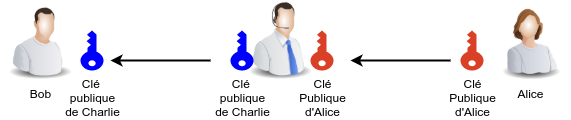

The diagram above was exported from draw.io. Its source (the exported page's mxGraphModel, read from the mxfile embedded in the PNG):
<mxGraphModel dx="1422" dy="825" grid="1" gridSize="10" guides="1" tooltips="1" connect="1" arrows="1" fold="1" page="1" pageScale="1" pageWidth="827" pageHeight="1169" math="0" shadow="0">
  <root>
    <mxCell id="0" />
    <mxCell id="1" parent="0" />
    <mxCell id="adrmXfUMLqha-XQpkLs8-1" value="" style="image;html=1;image=img/lib/clip_art/people/Telesales_Man_128x128.png" vertex="1" parent="1">
      <mxGeometry x="310" y="60" width="80" height="80" as="geometry" />
    </mxCell>
    <mxCell id="adrmXfUMLqha-XQpkLs8-2" value="Bob" style="image;html=1;image=img/lib/clip_art/people/Worker_Man_128x128.png" vertex="1" parent="1">
      <mxGeometry x="70" y="60" width="80" height="80" as="geometry" />
    </mxCell>
    <mxCell id="adrmXfUMLqha-XQpkLs8-3" value="Alice" style="image;html=1;image=img/lib/clip_art/people/Worker_Woman_128x128.png" vertex="1" parent="1">
      <mxGeometry x="560" y="60" width="80" height="80" as="geometry" />
    </mxCell>
    <mxCell id="adrmXfUMLqha-XQpkLs8-4" value="Clé&lt;br&gt;Publique&lt;br&gt;d'Alice" style="pointerEvents=1;shadow=0;dashed=0;html=1;strokeColor=none;labelPosition=center;verticalLabelPosition=bottom;verticalAlign=top;outlineConnect=0;align=center;shape=mxgraph.office.security.key_permissions;fillColor=#DA4026;direction=west;" vertex="1" parent="1">
      <mxGeometry x="530" y="90" width="23" height="40" as="geometry" />
    </mxCell>
    <mxCell id="adrmXfUMLqha-XQpkLs8-5" value="Clé&lt;br&gt;Publique&lt;br&gt;d'Alice" style="pointerEvents=1;shadow=0;dashed=0;html=1;strokeColor=none;labelPosition=center;verticalLabelPosition=bottom;verticalAlign=top;outlineConnect=0;align=center;shape=mxgraph.office.security.key_permissions;fillColor=#DA4026;direction=west;" vertex="1" parent="1">
      <mxGeometry x="380" y="90" width="23" height="40" as="geometry" />
    </mxCell>
    <mxCell id="adrmXfUMLqha-XQpkLs8-6" value="Clé &lt;br&gt;publique&lt;br&gt;de Charlie&lt;br&gt;" style="pointerEvents=1;shadow=0;dashed=0;html=1;strokeColor=none;labelPosition=center;verticalLabelPosition=bottom;verticalAlign=top;outlineConnect=0;align=center;shape=mxgraph.office.security.key_permissions;direction=west;fillColor=#0000FF;" vertex="1" parent="1">
      <mxGeometry x="300" y="90" width="23" height="40" as="geometry" />
    </mxCell>
    <mxCell id="adrmXfUMLqha-XQpkLs8-7" value="Clé &lt;br&gt;publique&lt;br&gt;de Charlie&lt;br&gt;" style="pointerEvents=1;shadow=0;dashed=0;html=1;strokeColor=none;labelPosition=center;verticalLabelPosition=bottom;verticalAlign=top;outlineConnect=0;align=center;shape=mxgraph.office.security.key_permissions;direction=west;fillColor=#0000FF;" vertex="1" parent="1">
      <mxGeometry x="150" y="90" width="23" height="40" as="geometry" />
    </mxCell>
    <mxCell id="adrmXfUMLqha-XQpkLs8-8" value="" style="endArrow=classic;html=1;strokeWidth=2;" edge="1" parent="1">
      <mxGeometry width="50" height="50" relative="1" as="geometry">
        <mxPoint x="520" y="120" as="sourcePoint" />
        <mxPoint x="420" y="120" as="targetPoint" />
      </mxGeometry>
    </mxCell>
    <mxCell id="adrmXfUMLqha-XQpkLs8-9" value="" style="endArrow=classic;html=1;strokeWidth=2;" edge="1" parent="1">
      <mxGeometry width="50" height="50" relative="1" as="geometry">
        <mxPoint x="280" y="120" as="sourcePoint" />
        <mxPoint x="180" y="120" as="targetPoint" />
      </mxGeometry>
    </mxCell>
  </root>
</mxGraphModel>